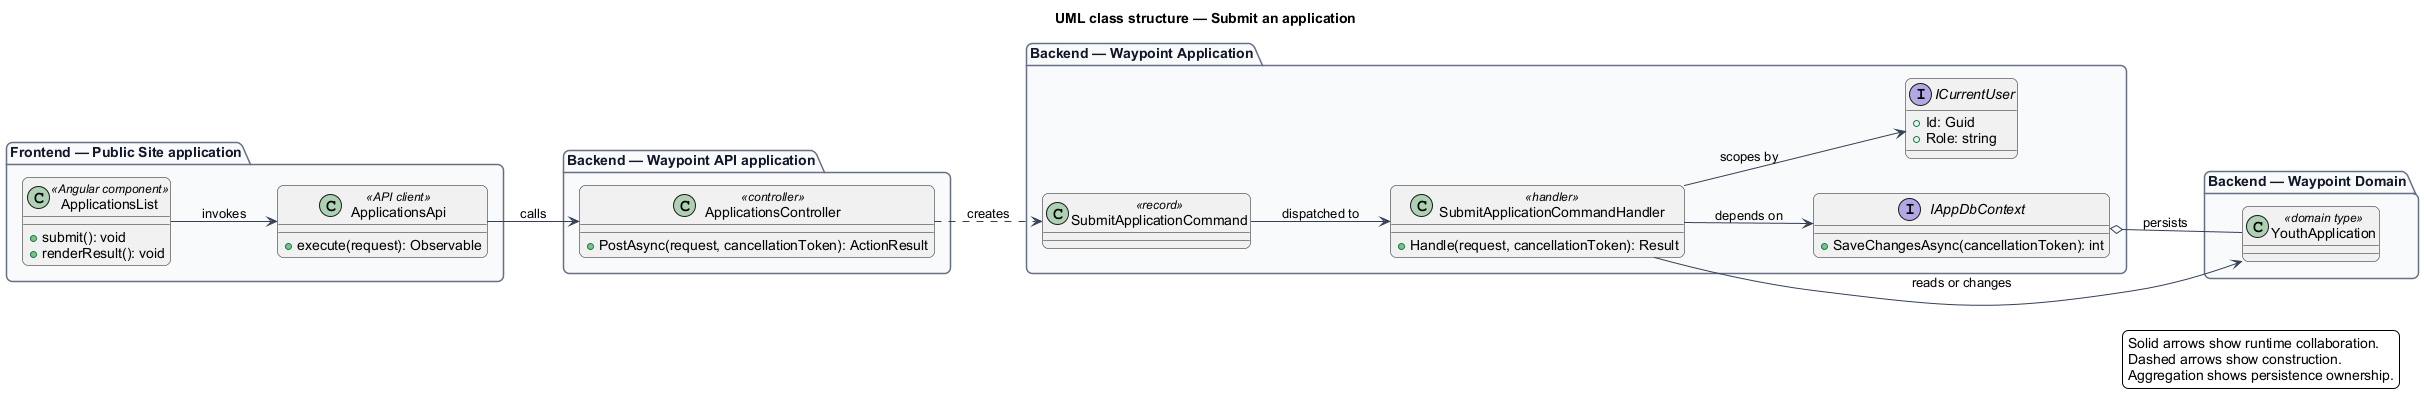

The diagram above was rendered by PlantUML. Its source (embedded in the PNG):
@startuml
left to right direction
title UML class structure — Submit an application
skinparam backgroundColor #FFFFFF
skinparam shadowing false
skinparam roundcorner 12
skinparam defaultFontName Arial
skinparam ArrowColor #344054
skinparam rectangle {
  BorderColor #344054
  FontColor #101828
}
skinparam package {
  BorderColor #667085
  FontColor #101828
  BackgroundColor #F9FAFB
}
package "Frontend — Public Site application" {
  class "ApplicationsList" as page_ApplicationsList <<Angular component>> {
    +submit(): void
    +renderResult(): void
  }
  class "ApplicationsApi" as client_ApplicationsApi <<API client>> {
    +execute(request): Observable
  }
}
package "Backend — Waypoint API application" {
  class "ApplicationsController" as controller_ApplicationsController <<controller>> {
    +PostAsync(request, cancellationToken): ActionResult
  }
}
package "Backend — Waypoint Application" {
  class "SubmitApplicationCommand" as request_SubmitApplicationCommand <<record>>
  class "SubmitApplicationCommandHandler" as handler_SubmitApplicationCommandHandler <<handler>> {
    +Handle(request, cancellationToken): Result
  }
  interface IAppDbContext {
    +SaveChangesAsync(cancellationToken): int
  }
  interface ICurrentUser {
    +Id: Guid
    +Role: string
  }
}
package "Backend — Waypoint Domain" {
  class "YouthApplication" as entity_YouthApplication <<domain type>>
}
page_ApplicationsList --> client_ApplicationsApi : invokes
client_ApplicationsApi --> controller_ApplicationsController : calls
controller_ApplicationsController ..> request_SubmitApplicationCommand : creates
request_SubmitApplicationCommand --> handler_SubmitApplicationCommandHandler : dispatched to
handler_SubmitApplicationCommandHandler --> IAppDbContext : depends on
handler_SubmitApplicationCommandHandler --> ICurrentUser : scopes by
handler_SubmitApplicationCommandHandler --> entity_YouthApplication : reads or changes
IAppDbContext o-- entity_YouthApplication : persists
legend right
  Solid arrows show runtime collaboration.
  Dashed arrows show construction.
  Aggregation shows persistence ownership.
endlegend
@enduml